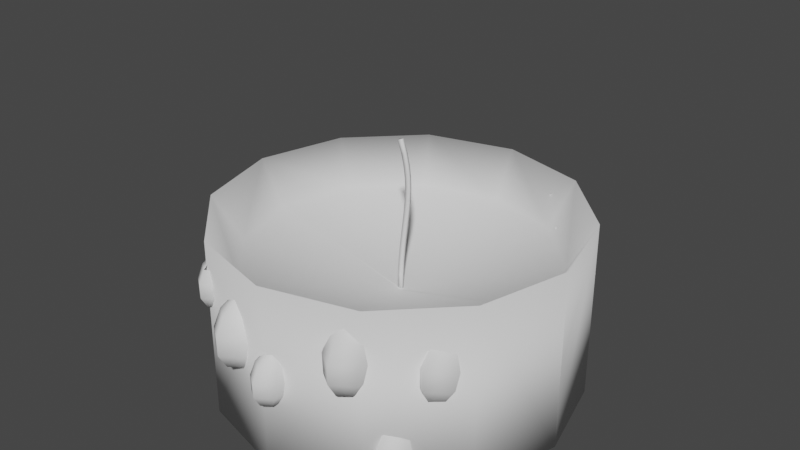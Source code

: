 # Source: candle.blend  (saved by Blender 3.1.7; exported with 4.5.12 LTS)
import bpy
from mathutils import Matrix  # noqa: F401  (used for matrix-valued properties, if any)

bpy.ops.wm.read_factory_settings(use_empty=True)
scene = bpy.context.scene
scene.name = 'Scene'

# ---- collections
col_collection = bpy.data.collections.new('Collection'); scene.collection.children.link(col_collection)

# ---- world
world_world = bpy.data.worlds.new('World'); scene.world = world_world
world_world.use_nodes = True; world_world.node_tree.nodes.clear()
_N = world_world.node_tree.nodes; _L = world_world.node_tree.links
n0 = _N.new('ShaderNodeOutputWorld'); n0.name = 'World Output'; n0.location = (300, 300)
n1 = _N.new('ShaderNodeBackground'); n1.name = 'Background'; n1.location = (10, 300)
n1.inputs[0].default_value = (0.05088, 0.05088, 0.05088, 1.0)
_L.new(n1.outputs[0], n0.inputs[0])
n0.is_active_output = True
world_world.color = (0.05088, 0.05088, 0.05088)
world_world.use_sun_shadow = False
world_world.sun_shadow_jitter_overblur = 0.0

# ---- meshes
me_cylinder_002 = bpy.data.meshes.new('Cylinder.002')
me_cylinder_002.from_pydata([(-3.103e-05, 0.4926, 4.566e-05), (-8.411e-05, 0.4924, 0.4999), (0.25, 0.4256, 4.566e-05), (0.2503, 0.4257, 0.4999), (0.433, 0.2426, 4.566e-05), (0.4329, 0.2425, 0.4999), (0.5, -0.007423, 0.0001571), (0.5, -0.007423, 0.5), (-0.5, -0.007423, 4.566e-05), (-0.5002, -0.007423, 0.5), (-0.433, 0.2426, 4.566e-05), (-0.4326, 0.2426, 0.4999), (-0.25, 0.4256, 4.566e-05), (-0.2498, 0.4255, 0.5001), (0.005999, -0.003084, 0.2659), (0.5002, -0.007423, 0.2502), (0.002157, 0.4172, 0.3713), (0.2141, 0.361, 0.3699), (0.3697, 0.2058, 0.3698), (0.4258, -0.00609, 0.3707), (-0.4174, -0.005788, 0.3757), (-0.3619, 0.2039, 0.3742), (-0.2091, 0.3592, 0.3726), (-0.1112, 0.4614, 0.4072), (-0.1094, 0.5054, 0.3801), (-0.1089, 0.5301, 0.3345), (-0.11, 0.5288, 0.2828), (-0.1123, 0.5019, 0.2388), (-0.08673, 0.4334, 0.4), (-0.06696, 0.4568, 0.3677), (-0.05993, 0.474, 0.3202), (-0.06755, 0.4802, 0.2704), (-0.08776, 0.4739, 0.2316), (-0.07182, 0.373, 0.3476), (-0.06555, 0.3772, 0.297), (-0.07241, 0.3964, 0.2503), (-0.09057, 0.4254, 0.22), (0.4006, 0.2736, 0.3792), (0.3808, 0.2501, 0.4116), (0.3553, 0.3186, 0.2503), (0.3575, 0.3455, 0.2944), (0.3586, 0.3468, 0.3461), (0.3581, 0.3221, 0.3916), (0.3563, 0.2781, 0.4187), (-0.1414, 0.3926, 0.3911), (-0.1616, 0.3863, 0.3523), (-0.1692, 0.3925, 0.3025), (-0.1622, 0.4096, 0.2551), (-0.1424, 0.4331, 0.2227), (-0.1385, 0.441, 0.4027), (-0.1567, 0.4701, 0.3724), (-0.1636, 0.4893, 0.3257), (-0.1573, 0.4935, 0.2751), (-0.1396, 0.4815, 0.2343), (0.4076, 0.2907, 0.3318), (0.4, 0.2969, 0.282), (0.3798, 0.2906, 0.2432), (0.3957, 0.1897, 0.3591), (0.402, 0.1939, 0.3086), (0.3951, 0.2131, 0.2619), (0.377, 0.2422, 0.2316), (0.2984, 0.2092, 0.3141), (0.3054, 0.2264, 0.2666), (0.3251, 0.2498, 0.2343), (0.3108, 0.2868, 0.3839), (0.304, 0.306, 0.3372), (0.3102, 0.3102, 0.2867), (0.328, 0.2982, 0.2459), (-0.2109, 0.4037, 0.4209), (-0.2447, 0.4374, 0.3246), (-0.243, 0.4575, 0.3575), (-0.2422, 0.4584, 0.3962), (-0.2426, 0.44, 0.4302), (-0.2439, 0.4071, 0.4504), (-0.2056, 0.4165, 0.3855), (-0.2113, 0.4212, 0.3483), (-0.2264, 0.4164, 0.3193), (-0.2098, 0.3442, 0.3682), (-0.2149, 0.3585, 0.3333), (-0.2285, 0.3803, 0.3106), (-0.2664, 0.3558, 0.4384), (-0.2815, 0.351, 0.4094), (-0.2872, 0.3557, 0.3722), (-0.282, 0.3685, 0.3368), (-0.2672, 0.386, 0.3127), (-0.2643, 0.3919, 0.4471), (-0.2779, 0.4136, 0.4244), (-0.283, 0.428, 0.3895), (-0.2783, 0.4311, 0.3518), (-0.2651, 0.4222, 0.3213), (0.05437, 0.4901, 0.2962), (0.0396, 0.4726, 0.3203), (0.02053, 0.5238, 0.1999), (0.02223, 0.5438, 0.2328), (0.02301, 0.5448, 0.2714), (0.02267, 0.5264, 0.3054), (0.0213, 0.4935, 0.3257), (0.05962, 0.5029, 0.2607), (0.05393, 0.5076, 0.2235), (0.03883, 0.5028, 0.1945), (0.0375, 0.4364, 0.3117), (0.05074, 0.4275, 0.2812), (0.05542, 0.4306, 0.2434), (0.0503, 0.4449, 0.2085), (0.03673, 0.4667, 0.1859), (-0.001199, 0.4421, 0.3137), (-0.0163, 0.4374, 0.2847), (-0.02198, 0.4421, 0.2475), (-0.01674, 0.4549, 0.2121), (-0.001968, 0.4724, 0.1879), (0.0008986, 0.4783, 0.3224), (-0.01266, 0.5, 0.2997), (-0.01779, 0.5144, 0.2648), (-0.01311, 0.5175, 0.2271), (0.0001294, 0.5086, 0.1966), (0.326, 0.3473, 0.1526), (0.3063, 0.3238, 0.1849), (0.2807, 0.3923, 0.02366), (0.283, 0.4192, 0.06773), (0.284, 0.4205, 0.1194), (0.2836, 0.3958, 0.165), (0.2818, 0.3518, 0.1921), (0.3331, 0.3644, 0.1051), (0.3254, 0.3707, 0.05533), (0.3052, 0.3643, 0.0165), (0.3034, 0.2754, 0.1733), (0.3212, 0.2634, 0.1325), (0.3274, 0.2676, 0.08194), (0.3206, 0.2868, 0.03525), (0.3024, 0.3159, 0.004904), (0.2516, 0.2831, 0.176), (0.2314, 0.2767, 0.1372), (0.2238, 0.2829, 0.08739), (0.2308, 0.3001, 0.03996), (0.2506, 0.3236, 0.007625), (0.2544, 0.3315, 0.1876), (0.2363, 0.3606, 0.1573), (0.2294, 0.3798, 0.1106), (0.2357, 0.3839, 0.06005), (0.2534, 0.372, 0.01922), (0.2549, 0.422, 0.4126), (0.2351, 0.3985, 0.4449), (0.2096, 0.467, 0.2837), (0.2119, 0.4939, 0.3278), (0.2129, 0.4952, 0.3795), (0.2125, 0.4705, 0.425), (0.2106, 0.4265, 0.4521), (0.2619, 0.4391, 0.3652), (0.2543, 0.4454, 0.3154), (0.2341, 0.439, 0.2765), (0.25, 0.3381, 0.3925), (0.2563, 0.3423, 0.342), (0.2495, 0.3615, 0.2953), (0.2313, 0.3906, 0.2649), (0.1527, 0.3576, 0.3474), (0.1597, 0.3748, 0.3), (0.1795, 0.3983, 0.2676), (0.1833, 0.4062, 0.4476), (0.1652, 0.4353, 0.4173), (0.1583, 0.4545, 0.3706), (0.1646, 0.4586, 0.3201), (0.1823, 0.4467, 0.2792), (-0.001486, -0.007423, 0.2682), (0.003466, -0.007423, 0.2672), (0.005961, -0.007423, 0.267), (0.008438, -0.007423, 0.2672), (0.01334, -0.007423, 0.2681), (-0.4169, -0.007423, 0.3757), (0.4254, -0.007423, 0.3707), (-3.103e-05, -0.5074, 4.566e-05), (-8.411e-05, -0.5073, 0.4999), (0.25, -0.4404, 4.566e-05), (0.2503, -0.4405, 0.4999), (0.433, -0.2574, 4.566e-05), (0.4329, -0.2574, 0.4999), (-0.433, -0.2574, 4.566e-05), (-0.4326, -0.2575, 0.4999), (-0.25, -0.4404, 4.566e-05), (-0.2498, -0.4404, 0.5001), (0.005999, -0.01176, 0.2659), (0.002157, -0.432, 0.3713), (0.2141, -0.3759, 0.3699), (0.3697, -0.2207, 0.3698), (0.4258, -0.008756, 0.3707), (-0.4174, -0.009058, 0.3757), (-0.3619, -0.2188, 0.3742), (-0.2091, -0.3741, 0.3726), (-0.1112, -0.4762, 0.4072), (-0.1094, -0.5202, 0.3801), (-0.1089, -0.5449, 0.3345), (-0.11, -0.5436, 0.2828), (-0.1123, -0.5167, 0.2388), (-0.08673, -0.4482, 0.4), (-0.06696, -0.4717, 0.3677), (-0.05993, -0.4888, 0.3202), (-0.06755, -0.4951, 0.2704), (-0.08776, -0.4887, 0.2316), (-0.07182, -0.3878, 0.3476), (-0.06555, -0.392, 0.297), (-0.07241, -0.4112, 0.2503), (-0.09057, -0.4403, 0.22), (0.4006, -0.2884, 0.3792), (0.3808, -0.2649, 0.4116), (0.3553, -0.3335, 0.2503), (0.3575, -0.3603, 0.2944), (0.3586, -0.3616, 0.3461), (0.3581, -0.337, 0.3916), (0.3563, -0.293, 0.4187), (-0.1414, -0.4075, 0.3911), (-0.1616, -0.4011, 0.3523), (-0.1692, -0.4073, 0.3025), (-0.1622, -0.4245, 0.2551), (-0.1424, -0.448, 0.2227), (-0.1385, -0.4559, 0.4027), (-0.1567, -0.485, 0.3724), (-0.1636, -0.5042, 0.3257), (-0.1573, -0.5083, 0.2751), (-0.1396, -0.4964, 0.2343), (0.4076, -0.3055, 0.3318), (0.4, -0.3118, 0.282), (0.3798, -0.3054, 0.2432), (0.3957, -0.2045, 0.3591), (0.402, -0.2087, 0.3086), (0.3951, -0.2279, 0.2619), (0.377, -0.257, 0.2316), (0.2984, -0.2241, 0.3141), (0.3054, -0.2412, 0.2666), (0.3251, -0.2647, 0.2343), (0.3108, -0.3017, 0.3839), (0.304, -0.3209, 0.3372), (0.3102, -0.3251, 0.2867), (0.328, -0.3131, 0.2459), (-0.2109, -0.4186, 0.4209), (-0.2447, -0.4522, 0.3246), (-0.243, -0.4723, 0.3575), (-0.2422, -0.4733, 0.3962), (-0.2426, -0.4548, 0.4302), (-0.2439, -0.422, 0.4504), (-0.2056, -0.4314, 0.3855), (-0.2113, -0.436, 0.3483), (-0.2264, -0.4313, 0.3193), (-0.2098, -0.359, 0.3682), (-0.2149, -0.3734, 0.3333), (-0.2285, -0.3951, 0.3106), (-0.2664, -0.3706, 0.4384), (-0.2815, -0.3659, 0.4094), (-0.2872, -0.3705, 0.3722), (-0.282, -0.3833, 0.3368), (-0.2672, -0.4008, 0.3127), (-0.2643, -0.4068, 0.4471), (-0.2779, -0.4285, 0.4244), (-0.283, -0.4428, 0.3895), (-0.2783, -0.4459, 0.3518), (-0.2651, -0.437, 0.3213), (0.05437, -0.505, 0.2962), (0.0396, -0.4874, 0.3203), (0.02053, -0.5386, 0.1999), (0.02223, -0.5587, 0.2328), (0.02301, -0.5597, 0.2714), (0.02267, -0.5412, 0.3054), (0.0213, -0.5084, 0.3257), (0.05962, -0.5178, 0.2607), (0.05393, -0.5224, 0.2235), (0.03883, -0.5177, 0.1945), (0.0375, -0.4513, 0.3117), (0.05074, -0.4423, 0.2812), (0.05542, -0.4454, 0.2434), (0.0503, -0.4598, 0.2085), (0.03673, -0.4815, 0.1859), (-0.001199, -0.457, 0.3137), (-0.0163, -0.4522, 0.2847), (-0.02198, -0.4569, 0.2475), (-0.01674, -0.4697, 0.2121), (-0.001968, -0.4872, 0.1879), (0.0008986, -0.4932, 0.3224), (-0.01266, -0.5149, 0.2997), (-0.01779, -0.5292, 0.2648), (-0.01311, -0.5323, 0.2271), (0.0001294, -0.5234, 0.1966), (0.326, -0.3621, 0.1526), (0.3063, -0.3386, 0.1849), (0.2807, -0.4072, 0.02366), (0.283, -0.4341, 0.06773), (0.284, -0.4353, 0.1194), (0.2836, -0.4107, 0.165), (0.2818, -0.3667, 0.1921), (0.3331, -0.3793, 0.1051), (0.3254, -0.3855, 0.05533), (0.3052, -0.3791, 0.0165), (0.3034, -0.2902, 0.1733), (0.3212, -0.2783, 0.1325), (0.3274, -0.2824, 0.08194), (0.3206, -0.3016, 0.03525), (0.3024, -0.3307, 0.004904), (0.2516, -0.2979, 0.176), (0.2314, -0.2915, 0.1372), (0.2238, -0.2978, 0.08739), (0.2308, -0.3149, 0.03996), (0.2506, -0.3384, 0.007625), (0.2544, -0.3463, 0.1876), (0.2363, -0.3754, 0.1573), (0.2294, -0.3946, 0.1106), (0.2357, -0.3988, 0.06005), (0.2534, -0.3868, 0.01922), (0.2549, -0.4368, 0.4126), (0.2351, -0.4133, 0.4449), (0.2096, -0.4819, 0.2837), (0.2119, -0.5088, 0.3278), (0.2129, -0.51, 0.3795), (0.2125, -0.4854, 0.425), (0.2106, -0.4414, 0.4521), (0.2619, -0.454, 0.3652), (0.2543, -0.4602, 0.3154), (0.2341, -0.4538, 0.2765), (0.25, -0.353, 0.3925), (0.2563, -0.3571, 0.342), (0.2495, -0.3763, 0.2953), (0.2313, -0.4054, 0.2649), (0.1527, -0.3725, 0.3474), (0.1597, -0.3896, 0.3), (0.1795, -0.4131, 0.2676), (0.1833, -0.421, 0.4476), (0.1652, -0.4501, 0.4173), (0.1583, -0.4693, 0.3706), (0.1646, -0.4735, 0.3201), (0.1823, -0.4615, 0.2792)], [], [(0, 1, 3, 2), (2, 3, 5, 4), (4, 5, 7, 15, 6), (8, 9, 11, 10), (1, 16, 17, 3), (10, 11, 13, 12), (12, 13, 1, 0), (16, 14, 17), (17, 14, 18), (18, 14, 19), (166, 14, 165), (165, 14, 164), (164, 14, 163), (163, 14, 162), (162, 14, 20, 167), (20, 14, 21), (21, 14, 22), (22, 14, 16), (13, 22, 16, 1), (3, 17, 18, 5), (9, 167, 20), (5, 18, 19, 7), (9, 20, 21, 11), (7, 19, 168), (11, 21, 22, 13), (39, 40, 55, 56), (26, 25, 30, 31), (24, 23, 28, 29), (27, 26, 31, 32), (25, 24, 29, 30), (69, 70, 75, 76), (32, 31, 35, 36), (30, 29, 33, 34), (42, 43, 38, 37), (31, 30, 34, 35), (54, 37, 57, 58), (62, 61, 65, 66), (63, 62, 66, 67), (67, 66, 40, 39), (55, 54, 58, 59), (56, 55, 59, 60), (65, 64, 42, 41), (48, 47, 52, 53), (46, 45, 50, 51), (66, 65, 41, 40), (40, 41, 54, 55), (47, 46, 51, 52), (45, 44, 49, 50), (53, 52, 26, 27), (51, 50, 24, 25), (86, 85, 73, 72), (41, 42, 37, 54), (52, 51, 25, 26), (50, 49, 23, 24), (83, 82, 87, 88), (84, 83, 88, 89), (89, 88, 70, 69), (75, 74, 77, 78), (81, 80, 85, 86), (76, 75, 78, 79), (82, 81, 86, 87), (87, 86, 72, 71), (88, 87, 71, 70), (70, 71, 74, 75), (71, 72, 68, 74), (92, 93, 98, 99), (95, 96, 91, 90), (97, 90, 101, 102), (111, 110, 96, 95), (108, 107, 112, 113), (90, 91, 100, 101), (109, 108, 113, 114), (114, 113, 93, 92), (98, 97, 102, 103), (106, 105, 110, 111), (99, 98, 103, 104), (107, 106, 111, 112), (112, 111, 95, 94), (113, 112, 94, 93), (93, 94, 97, 98), (94, 95, 90, 97), (99, 104, 109, 114, 92), (27, 32, 36, 48, 53), (56, 60, 63, 67, 39), (76, 79, 84, 89, 69), (117, 118, 123, 124), (136, 135, 121, 120), (120, 121, 116, 115), (122, 115, 126, 127), (133, 132, 137, 138), (115, 116, 125, 126), (134, 133, 138, 139), (139, 138, 118, 117), (123, 122, 127, 128), (131, 130, 135, 136), (124, 123, 128, 129), (132, 131, 136, 137), (137, 136, 120, 119), (138, 137, 119, 118), (118, 119, 122, 123), (119, 120, 115, 122), (124, 129, 134, 139, 117), (142, 143, 148, 149), (158, 157, 146, 145), (145, 146, 141, 140), (147, 140, 150, 151), (155, 154, 159, 160), (156, 155, 160, 161), (161, 160, 143, 142), (148, 147, 151, 152), (149, 148, 152, 153), (159, 158, 145, 144), (160, 159, 144, 143), (143, 144, 147, 148), (144, 145, 140, 147), (149, 153, 156, 161, 142), (19, 14, 166, 168), (0, 2, 4, 6, 8, 10, 12), (169, 171, 172, 170), (171, 173, 174, 172), (173, 6, 15, 7, 174), (8, 175, 176, 9), (170, 172, 181, 180), (175, 177, 178, 176), (177, 169, 170, 178), (180, 181, 179), (181, 182, 179), (182, 183, 179), (166, 165, 179), (165, 164, 179), (164, 163, 179), (163, 162, 179), (162, 167, 184, 179), (184, 185, 179), (185, 186, 179), (186, 180, 179), (178, 170, 180, 186), (172, 174, 182, 181), (9, 184, 167), (174, 7, 183, 182), (9, 176, 185, 184), (7, 168, 183), (176, 178, 186, 185), (203, 220, 219, 204), (190, 195, 194, 189), (188, 193, 192, 187), (191, 196, 195, 190), (189, 194, 193, 188), (233, 240, 239, 234), (196, 200, 199, 195), (194, 198, 197, 193), (206, 201, 202, 207), (195, 199, 198, 194), (218, 222, 221, 201), (226, 230, 229, 225), (227, 231, 230, 226), (231, 203, 204, 230), (219, 223, 222, 218), (220, 224, 223, 219), (229, 205, 206, 228), (212, 217, 216, 211), (210, 215, 214, 209), (230, 204, 205, 229), (204, 219, 218, 205), (211, 216, 215, 210), (209, 214, 213, 208), (217, 191, 190, 216), (215, 189, 188, 214), (250, 236, 237, 249), (205, 218, 201, 206), (216, 190, 189, 215), (214, 188, 187, 213), (247, 252, 251, 246), (248, 253, 252, 247), (253, 233, 234, 252), (239, 242, 241, 238), (245, 250, 249, 244), (240, 243, 242, 239), (246, 251, 250, 245), (251, 235, 236, 250), (252, 234, 235, 251), (234, 239, 238, 235), (235, 238, 232, 236), (256, 263, 262, 257), (259, 254, 255, 260), (261, 266, 265, 254), (275, 259, 260, 274), (272, 277, 276, 271), (254, 265, 264, 255), (273, 278, 277, 272), (278, 256, 257, 277), (262, 267, 266, 261), (270, 275, 274, 269), (263, 268, 267, 262), (271, 276, 275, 270), (276, 258, 259, 275), (277, 257, 258, 276), (257, 262, 261, 258), (258, 261, 254, 259), (263, 256, 278, 273, 268), (191, 217, 212, 200, 196), (220, 203, 231, 227, 224), (240, 233, 253, 248, 243), (281, 288, 287, 282), (300, 284, 285, 299), (284, 279, 280, 285), (286, 291, 290, 279), (297, 302, 301, 296), (279, 290, 289, 280), (298, 303, 302, 297), (303, 281, 282, 302), (287, 292, 291, 286), (295, 300, 299, 294), (288, 293, 292, 287), (296, 301, 300, 295), (301, 283, 284, 300), (302, 282, 283, 301), (282, 287, 286, 283), (283, 286, 279, 284), (288, 281, 303, 298, 293), (306, 313, 312, 307), (322, 309, 310, 321), (309, 304, 305, 310), (311, 315, 314, 304), (319, 324, 323, 318), (320, 325, 324, 319), (325, 306, 307, 324), (312, 316, 315, 311), (313, 317, 316, 312), (323, 308, 309, 322), (324, 307, 308, 323), (307, 312, 311, 308), (308, 311, 304, 309), (313, 306, 325, 320, 317), (183, 168, 166, 179), (169, 177, 175, 8, 6, 173, 171)])
me_cylinder_002.polygons.foreach_set('use_smooth', [True] * 236)
_uv = me_cylinder_002.uv_layers.new(name='UVMap')
_uv.uv.foreach_set('vector', [1.0, 0.5, 1.0, 1.0, 0.9167, 1.0, 0.9167, 0.5, 0.9167, 0.5, 0.9167, 1.0, 0.8333, 1.0, 0.8333, 0.5, 0.8333, 0.5, 0.8333, 1.0, 0.75, 1.0, 0.75, 0.75, 0.75, 0.5, 0.25, 0.5, 0.25, 1.0, 0.1667, 1.0, 0.1667, 0.5, 0.25, 0.49, 0.25, 0.37, 0.31, 0.3539, 0.37, 0.4578, 0.1667, 0.5, 0.1667, 1.0, 0.08333, 1.0, 0.08333, 0.5, 0.08333, 0.5, 0.08333, 1.0, 7.451e-08, 1.0, 7.451e-08, 0.5, 0.25, 0.37, 0.25, 0.25, 0.31, 0.3539, 0.31, 0.3539, 0.25, 0.25, 0.3539, 0.31, 0.3539, 0.31, 0.25, 0.25, 0.37, 0.25, 0.2521, 0.2488, 0.25, 0.25, 0.2507, 0.2488, 0.2507, 0.2488, 0.25, 0.25, 0.25, 0.2488, 0.25, 0.2488, 0.25, 0.25, 0.2493, 0.2488, 0.2493, 0.2488, 0.25, 0.25, 0.2479, 0.2488, 0.2479, 0.2488, 0.25, 0.25, 0.13, 0.25, 0.1301, 0.2495, 0.13, 0.25, 0.25, 0.25, 0.1461, 0.31, 0.1461, 0.31, 0.25, 0.25, 0.19, 0.3539, 0.19, 0.3539, 0.25, 0.25, 0.25, 0.37, 0.13, 0.4578, 0.19, 0.3539, 0.25, 0.37, 0.25, 0.49, 0.37, 0.4578, 0.31, 0.3539, 0.3539, 0.31, 0.4578, 0.37, 0.01, 0.25, 0.1301, 0.2495, 0.13, 0.25, 0.4578, 0.37, 0.3539, 0.31, 0.37, 0.25, 0.49, 0.25, 0.01, 0.25, 0.13, 0.25, 0.1461, 0.31, 0.04215, 0.37, 0.49, 0.25, 0.37, 0.25, 0.3699, 0.2496, 0.04215, 0.37, 0.1461, 0.31, 0.19, 0.3539, 0.13, 0.4578, 0.6667, 0.1667, 0.6667, 0.3333, 0.5, 0.3333, 0.5, 0.1667, 0.6667, 0.3333, 0.6667, 0.5, 0.5, 0.5, 0.5, 0.3333, 0.6667, 0.6667, 0.6667, 0.8333, 0.5, 0.8333, 0.5, 0.6667, 0.6667, 0.1667, 0.6667, 0.3333, 0.5, 0.3333, 0.5, 0.1667, 0.6667, 0.5, 0.6667, 0.6667, 0.5, 0.6667, 0.5, 0.5, 0.6667, 0.1667, 0.6667, 0.3333, 0.5, 0.3333, 0.5, 0.1667, 0.5, 0.1667, 0.5, 0.3333, 0.3333, 0.3333, 0.3333, 0.1667, 0.5, 0.5, 0.5, 0.6667, 0.3333, 0.6667, 0.3333, 0.5, 0.6667, 0.6667, 0.6667, 0.8333, 0.5, 0.8333, 0.5, 0.6667, 0.5, 0.3333, 0.5, 0.5, 0.3333, 0.5, 0.3333, 0.3333, 0.5, 0.5, 0.5, 0.6667, 0.3333, 0.6667, 0.3333, 0.5, 1.0, 0.3333, 1.0, 0.5, 0.8333, 0.5, 0.8333, 0.3333, 1.0, 0.1667, 1.0, 0.3333, 0.8333, 0.3333, 0.8333, 0.1667, 0.8333, 0.1667, 0.8333, 0.3333, 0.6667, 0.3333, 0.6667, 0.1667, 0.5, 0.3333, 0.5, 0.5, 0.3333, 0.5, 0.3333, 0.3333, 0.5, 0.1667, 0.5, 0.3333, 0.3333, 0.3333, 0.3333, 0.1667, 0.8333, 0.5, 0.8333, 0.6667, 0.6667, 0.6667, 0.6667, 0.5, 1.0, 0.1667, 1.0, 0.3333, 0.8333, 0.3333, 0.8333, 0.1667, 1.0, 0.5, 1.0, 0.6667, 0.8333, 0.6667, 0.8333, 0.5, 0.8333, 0.3333, 0.8333, 0.5, 0.6667, 0.5, 0.6667, 0.3333, 0.6667, 0.3333, 0.6667, 0.5, 0.5, 0.5, 0.5, 0.3333, 1.0, 0.3333, 1.0, 0.5, 0.8333, 0.5, 0.8333, 0.3333, 1.0, 0.6667, 1.0, 0.8333, 0.8333, 0.8333, 0.8333, 0.6667, 0.8333, 0.1667, 0.8333, 0.3333, 0.6667, 0.3333, 0.6667, 0.1667, 0.8333, 0.5, 0.8333, 0.6667, 0.6667, 0.6667, 0.6667, 0.5, 0.8333, 0.6667, 0.8333, 0.8333, 0.6667, 0.8333, 0.6667, 0.6667, 0.6667, 0.5, 0.6667, 0.6667, 0.5, 0.6667, 0.5, 0.5, 0.8333, 0.3333, 0.8333, 0.5, 0.6667, 0.5, 0.6667, 0.3333, 0.8333, 0.6667, 0.8333, 0.8333, 0.6667, 0.8333, 0.6667, 0.6667, 1.0, 0.3333, 1.0, 0.5, 0.8333, 0.5, 0.8333, 0.3333, 1.0, 0.1667, 1.0, 0.3333, 0.8333, 0.3333, 0.8333, 0.1667, 0.8333, 0.1667, 0.8333, 0.3333, 0.6667, 0.3333, 0.6667, 0.1667, 0.5, 0.3333, 0.5, 0.5, 0.3333, 0.5, 0.3333, 0.3333, 1.0, 0.6667, 1.0, 0.8333, 0.8333, 0.8333, 0.8333, 0.6667, 0.5, 0.1667, 0.5, 0.3333, 0.3333, 0.3333, 0.3333, 0.1667, 1.0, 0.5, 1.0, 0.6667, 0.8333, 0.6667, 0.8333, 0.5, 0.8333, 0.5, 0.8333, 0.6667, 0.6667, 0.6667, 0.6667, 0.5, 0.8333, 0.3333, 0.8333, 0.5, 0.6667, 0.5, 0.6667, 0.3333, 0.6667, 0.3333, 0.6667, 0.5, 0.5, 0.5, 0.5, 0.3333, 0.6667, 0.5, 0.6667, 0.6667, 0.5, 0.6667, 0.5, 0.5, 0.6667, 0.1667, 0.6667, 0.3333, 0.5, 0.3333, 0.5, 0.1667, 0.6667, 0.6667, 0.6667, 0.8333, 0.5, 0.8333, 0.5, 0.6667, 0.5, 0.5, 0.5, 0.6667, 0.3333, 0.6667, 0.3333, 0.5, 0.8333, 0.6667, 0.8333, 0.8333, 0.6667, 0.8333, 0.6667, 0.6667, 1.0, 0.3333, 1.0, 0.5, 0.8333, 0.5, 0.8333, 0.3333, 0.5, 0.6667, 0.5, 0.8333, 0.3333, 0.8333, 0.3333, 0.6667, 1.0, 0.1667, 1.0, 0.3333, 0.8333, 0.3333, 0.8333, 0.1667, 0.8333, 0.1667, 0.8333, 0.3333, 0.6667, 0.3333, 0.6667, 0.1667, 0.5, 0.3333, 0.5, 0.5, 0.3333, 0.5, 0.3333, 0.3333, 1.0, 0.6667, 1.0, 0.8333, 0.8333, 0.8333, 0.8333, 0.6667, 0.5, 0.1667, 0.5, 0.3333, 0.3333, 0.3333, 0.3333, 0.1667, 1.0, 0.5, 1.0, 0.6667, 0.8333, 0.6667, 0.8333, 0.5, 0.8333, 0.5, 0.8333, 0.6667, 0.6667, 0.6667, 0.6667, 0.5, 0.8333, 0.3333, 0.8333, 0.5, 0.6667, 0.5, 0.6667, 0.3333, 0.6667, 0.3333, 0.6667, 0.5, 0.5, 0.5, 0.5, 0.3333, 0.6667, 0.5, 0.6667, 0.6667, 0.5, 0.6667, 0.5, 0.5, 0.5, 0.1667, 0.3333, 0.1667, 1.0, 0.1667, 0.8333, 0.1667, 0.6667, 0.1667, 0.6667, 0.1667, 0.5, 0.1667, 0.3333, 0.1667, 1.0, 0.1667, 0.8333, 0.1667, 0.5, 0.1667, 0.3333, 0.1667, 1.0, 0.1667, 0.8333, 0.1667, 0.6667, 0.1667, 0.5, 0.1667, 0.3333, 0.1667, 1.0, 0.1667, 0.8333, 0.1667, 0.6667, 0.1667, 0.6667, 0.1667, 0.6667, 0.3333, 0.5, 0.3333, 0.5, 0.1667, 0.8333, 0.6667, 0.8333, 0.8333, 0.6667, 0.8333, 0.6667, 0.6667, 0.6667, 0.6667, 0.6667, 0.8333, 0.5, 0.8333, 0.5, 0.6667, 0.5, 0.5, 0.5, 0.6667, 0.3333, 0.6667, 0.3333, 0.5, 1.0, 0.3333, 1.0, 0.5, 0.8333, 0.5, 0.8333, 0.3333, 0.5, 0.6667, 0.5, 0.8333, 0.3333, 0.8333, 0.3333, 0.6667, 1.0, 0.1667, 1.0, 0.3333, 0.8333, 0.3333, 0.8333, 0.1667, 0.8333, 0.1667, 0.8333, 0.3333, 0.6667, 0.3333, 0.6667, 0.1667, 0.5, 0.3333, 0.5, 0.5, 0.3333, 0.5, 0.3333, 0.3333, 1.0, 0.6667, 1.0, 0.8333, 0.8333, 0.8333, 0.8333, 0.6667, 0.5, 0.1667, 0.5, 0.3333, 0.3333, 0.3333, 0.3333, 0.1667, 1.0, 0.5, 1.0, 0.6667, 0.8333, 0.6667, 0.8333, 0.5, 0.8333, 0.5, 0.8333, 0.6667, 0.6667, 0.6667, 0.6667, 0.5, 0.8333, 0.3333, 0.8333, 0.5, 0.6667, 0.5, 0.6667, 0.3333, 0.6667, 0.3333, 0.6667, 0.5, 0.5, 0.5, 0.5, 0.3333, 0.6667, 0.5, 0.6667, 0.6667, 0.5, 0.6667, 0.5, 0.5, 0.5, 0.1667, 0.3333, 0.1667, 1.0, 0.1667, 0.8333, 0.1667, 0.6667, 0.1667, 0.6667, 0.1667, 0.6667, 0.3333, 0.5, 0.3333, 0.5, 0.1667, 0.8333, 0.6667, 0.8333, 0.8333, 0.6667, 0.8333, 0.6667, 0.6667, 0.6667, 0.6667, 0.6667, 0.8333, 0.5, 0.8333, 0.5, 0.6667, 0.5, 0.5, 0.5, 0.6667, 0.3333, 0.6667, 0.3333, 0.5, 1.0, 0.3333, 1.0, 0.5, 0.8333, 0.5, 0.8333, 0.3333, 1.0, 0.1667, 1.0, 0.3333, 0.8333, 0.3333, 0.8333, 0.1667, 0.8333, 0.1667, 0.8333, 0.3333, 0.6667, 0.3333, 0.6667, 0.1667, 0.5, 0.3333, 0.5, 0.5, 0.3333, 0.5, 0.3333, 0.3333, 0.5, 0.1667, 0.5, 0.3333, 0.3333, 0.3333, 0.3333, 0.1667, 0.8333, 0.5, 0.8333, 0.6667, 0.6667, 0.6667, 0.6667, 0.5, 0.8333, 0.3333, 0.8333, 0.5, 0.6667, 0.5, 0.6667, 0.3333, 0.6667, 0.3333, 0.6667, 0.5, 0.5, 0.5, 0.5, 0.3333, 0.6667, 0.5, 0.6667, 0.6667, 0.5, 0.6667, 0.5, 0.5, 0.5, 0.1667, 0.3333, 0.1667, 1.0, 0.1667, 0.8333, 0.1667, 0.6667, 0.1667, 0.37, 0.25, 0.25, 0.25, 0.2521, 0.2488, 0.3699, 0.2496, 0.75, 0.49, 0.87, 0.4578, 0.9578, 0.37, 0.99, 0.25, 0.51, 0.25, 0.5422, 0.37, 0.63, 0.4578, 1.0, 0.5, 0.9167, 0.5, 0.9167, 1.0, 1.0, 1.0, 0.9167, 0.5, 0.8333, 0.5, 0.8333, 1.0, 0.9167, 1.0, 0.8333, 0.5, 0.75, 0.5, 0.75, 0.75, 0.75, 1.0, 0.8333, 1.0, 0.25, 0.5, 0.1667, 0.5, 0.1667, 1.0, 0.25, 1.0, 0.25, 0.49, 0.37, 0.4578, 0.31, 0.3539, 0.25, 0.37, 0.1667, 0.5, 0.08333, 0.5, 0.08333, 1.0, 0.1667, 1.0, 0.08333, 0.5, 7.451e-08, 0.5, 7.451e-08, 1.0, 0.08333, 1.0, 0.25, 0.37, 0.31, 0.3539, 0.25, 0.25, 0.31, 0.3539, 0.3539, 0.31, 0.25, 0.25, 0.3539, 0.31, 0.37, 0.25, 0.25, 0.25, 0.2521, 0.2488, 0.2507, 0.2488, 0.25, 0.25, 0.2507, 0.2488, 0.25, 0.2488, 0.25, 0.25, 0.25, 0.2488, 0.2493, 0.2488, 0.25, 0.25, 0.2493, 0.2488, 0.2479, 0.2488, 0.25, 0.25, 0.2479, 0.2488, 0.1301, 0.2495, 0.13, 0.25, 0.25, 0.25, 0.13, 0.25, 0.1461, 0.31, 0.25, 0.25, 0.1461, 0.31, 0.19, 0.3539, 0.25, 0.25, 0.19, 0.3539, 0.25, 0.37, 0.25, 0.25, 0.13, 0.4578, 0.25, 0.49, 0.25, 0.37, 0.19, 0.3539, 0.37, 0.4578, 0.4578, 0.37, 0.3539, 0.31, 0.31, 0.3539, 0.01, 0.25, 0.13, 0.25, 0.1301, 0.2495, 0.4578, 0.37, 0.49, 0.25, 0.37, 0.25, 0.3539, 0.31, 0.01, 0.25, 0.04215, 0.37, 0.1461, 0.31, 0.13, 0.25, 0.49, 0.25, 0.3699, 0.2496, 0.37, 0.25, 0.04215, 0.37, 0.13, 0.4578, 0.19, 0.3539, 0.1461, 0.31, 0.6667, 0.1667, 0.5, 0.1667, 0.5, 0.3333, 0.6667, 0.3333, 0.6667, 0.3333, 0.5, 0.3333, 0.5, 0.5, 0.6667, 0.5, 0.6667, 0.6667, 0.5, 0.6667, 0.5, 0.8333, 0.6667, 0.8333, 0.6667, 0.1667, 0.5, 0.1667, 0.5, 0.3333, 0.6667, 0.3333, 0.6667, 0.5, 0.5, 0.5, 0.5, 0.6667, 0.6667, 0.6667, 0.6667, 0.1667, 0.5, 0.1667, 0.5, 0.3333, 0.6667, 0.3333, 0.5, 0.1667, 0.3333, 0.1667, 0.3333, 0.3333, 0.5, 0.3333, 0.5, 0.5, 0.3333, 0.5, 0.3333, 0.6667, 0.5, 0.6667, 0.6667, 0.6667, 0.5, 0.6667, 0.5, 0.8333, 0.6667, 0.8333, 0.5, 0.3333, 0.3333, 0.3333, 0.3333, 0.5, 0.5, 0.5, 0.5, 0.5, 0.3333, 0.5, 0.3333, 0.6667, 0.5, 0.6667, 1.0, 0.3333, 0.8333, 0.3333, 0.8333, 0.5, 1.0, 0.5, 1.0, 0.1667, 0.8333, 0.1667, 0.8333, 0.3333, 1.0, 0.3333, 0.8333, 0.1667, 0.6667, 0.1667, 0.6667, 0.3333, 0.8333, 0.3333, 0.5, 0.3333, 0.3333, 0.3333, 0.3333, 0.5, 0.5, 0.5, 0.5, 0.1667, 0.3333, 0.1667, 0.3333, 0.3333, 0.5, 0.3333, 0.8333, 0.5, 0.6667, 0.5, 0.6667, 0.6667, 0.8333, 0.6667, 1.0, 0.1667, 0.8333, 0.1667, 0.8333, 0.3333, 1.0, 0.3333, 1.0, 0.5, 0.8333, 0.5, 0.8333, 0.6667, 1.0, 0.6667, 0.8333, 0.3333, 0.6667, 0.3333, 0.6667, 0.5, 0.8333, 0.5, 0.6667, 0.3333, 0.5, 0.3333, 0.5, 0.5, 0.6667, 0.5, 1.0, 0.3333, 0.8333, 0.3333, 0.8333, 0.5, 1.0, 0.5, 1.0, 0.6667, 0.8333, 0.6667, 0.8333, 0.8333, 1.0, 0.8333, 0.8333, 0.1667, 0.6667, 0.1667, 0.6667, 0.3333, 0.8333, 0.3333, 0.8333, 0.5, 0.6667, 0.5, 0.6667, 0.6667, 0.8333, 0.6667, 0.8333, 0.6667, 0.6667, 0.6667, 0.6667, 0.8333, 0.8333, 0.8333, 0.6667, 0.5, 0.5, 0.5, 0.5, 0.6667, 0.6667, 0.6667, 0.8333, 0.3333, 0.6667, 0.3333, 0.6667, 0.5, 0.8333, 0.5, 0.8333, 0.6667, 0.6667, 0.6667, 0.6667, 0.8333, 0.8333, 0.8333, 1.0, 0.3333, 0.8333, 0.3333, 0.8333, 0.5, 1.0, 0.5, 1.0, 0.1667, 0.8333, 0.1667, 0.8333, 0.3333, 1.0, 0.3333, 0.8333, 0.1667, 0.6667, 0.1667, 0.6667, 0.3333, 0.8333, 0.3333, 0.5, 0.3333, 0.3333, 0.3333, 0.3333, 0.5, 0.5, 0.5, 1.0, 0.6667, 0.8333, 0.6667, 0.8333, 0.8333, 1.0, 0.8333, 0.5, 0.1667, 0.3333, 0.1667, 0.3333, 0.3333, 0.5, 0.3333, 1.0, 0.5, 0.8333, 0.5, 0.8333, 0.6667, 1.0, 0.6667, 0.8333, 0.5, 0.6667, 0.5, 0.6667, 0.6667, 0.8333, 0.6667, 0.8333, 0.3333, 0.6667, 0.3333, 0.6667, 0.5, 0.8333, 0.5, 0.6667, 0.3333, 0.5, 0.3333, 0.5, 0.5, 0.6667, 0.5, 0.6667, 0.5, 0.5, 0.5, 0.5, 0.6667, 0.6667, 0.6667, 0.6667, 0.1667, 0.5, 0.1667, 0.5, 0.3333, 0.6667, 0.3333, 0.6667, 0.6667, 0.5, 0.6667, 0.5, 0.8333, 0.6667, 0.8333, 0.5, 0.5, 0.3333, 0.5, 0.3333, 0.6667, 0.5, 0.6667, 0.8333, 0.6667, 0.6667, 0.6667, 0.6667, 0.8333, 0.8333, 0.8333, 1.0, 0.3333, 0.8333, 0.3333, 0.8333, 0.5, 1.0, 0.5, 0.5, 0.6667, 0.3333, 0.6667, 0.3333, 0.8333, 0.5, 0.8333, 1.0, 0.1667, 0.8333, 0.1667, 0.8333, 0.3333, 1.0, 0.3333, 0.8333, 0.1667, 0.6667, 0.1667, 0.6667, 0.3333, 0.8333, 0.3333, 0.5, 0.3333, 0.3333, 0.3333, 0.3333, 0.5, 0.5, 0.5, 1.0, 0.6667, 0.8333, 0.6667, 0.8333, 0.8333, 1.0, 0.8333, 0.5, 0.1667, 0.3333, 0.1667, 0.3333, 0.3333, 0.5, 0.3333, 1.0, 0.5, 0.8333, 0.5, 0.8333, 0.6667, 1.0, 0.6667, 0.8333, 0.5, 0.6667, 0.5, 0.6667, 0.6667, 0.8333, 0.6667, 0.8333, 0.3333, 0.6667, 0.3333, 0.6667, 0.5, 0.8333, 0.5, 0.6667, 0.3333, 0.5, 0.3333, 0.5, 0.5, 0.6667, 0.5, 0.6667, 0.5, 0.5, 0.5, 0.5, 0.6667, 0.6667, 0.6667, 0.5, 0.1667, 0.6667, 0.1667, 0.8333, 0.1667, 1.0, 0.1667, 0.3333, 0.1667, 0.6667, 0.1667, 0.8333, 0.1667, 1.0, 0.1667, 0.3333, 0.1667, 0.5, 0.1667, 0.5, 0.1667, 0.6667, 0.1667, 0.8333, 0.1667, 1.0, 0.1667, 0.3333, 0.1667, 0.5, 0.1667, 0.6667, 0.1667, 0.8333, 0.1667, 1.0, 0.1667, 0.3333, 0.1667, 0.6667, 0.1667, 0.5, 0.1667, 0.5, 0.3333, 0.6667, 0.3333, 0.8333, 0.6667, 0.6667, 0.6667, 0.6667, 0.8333, 0.8333, 0.8333, 0.6667, 0.6667, 0.5, 0.6667, 0.5, 0.8333, 0.6667, 0.8333, 0.5, 0.5, 0.3333, 0.5, 0.3333, 0.6667, 0.5, 0.6667, 1.0, 0.3333, 0.8333, 0.3333, 0.8333, 0.5, 1.0, 0.5, 0.5, 0.6667, 0.3333, 0.6667, 0.3333, 0.8333, 0.5, 0.8333, 1.0, 0.1667, 0.8333, 0.1667, 0.8333, 0.3333, 1.0, 0.3333, 0.8333, 0.1667, 0.6667, 0.1667, 0.6667, 0.3333, 0.8333, 0.3333, 0.5, 0.3333, 0.3333, 0.3333, 0.3333, 0.5, 0.5, 0.5, 1.0, 0.6667, 0.8333, 0.6667, 0.8333, 0.8333, 1.0, 0.8333, 0.5, 0.1667, 0.3333, 0.1667, 0.3333, 0.3333, 0.5, 0.3333, 1.0, 0.5, 0.8333, 0.5, 0.8333, 0.6667, 1.0, 0.6667, 0.8333, 0.5, 0.6667, 0.5, 0.6667, 0.6667, 0.8333, 0.6667, 0.8333, 0.3333, 0.6667, 0.3333, 0.6667, 0.5, 0.8333, 0.5, 0.6667, 0.3333, 0.5, 0.3333, 0.5, 0.5, 0.6667, 0.5, 0.6667, 0.5, 0.5, 0.5, 0.5, 0.6667, 0.6667, 0.6667, 0.5, 0.1667, 0.6667, 0.1667, 0.8333, 0.1667, 1.0, 0.1667, 0.3333, 0.1667, 0.6667, 0.1667, 0.5, 0.1667, 0.5, 0.3333, 0.6667, 0.3333, 0.8333, 0.6667, 0.6667, 0.6667, 0.6667, 0.8333, 0.8333, 0.8333, 0.6667, 0.6667, 0.5, 0.6667, 0.5, 0.8333, 0.6667, 0.8333, 0.5, 0.5, 0.3333, 0.5, 0.3333, 0.6667, 0.5, 0.6667, 1.0, 0.3333, 0.8333, 0.3333, 0.8333, 0.5, 1.0, 0.5, 1.0, 0.1667, 0.8333, 0.1667, 0.8333, 0.3333, 1.0, 0.3333, 0.8333, 0.1667, 0.6667, 0.1667, 0.6667, 0.3333, 0.8333, 0.3333, 0.5, 0.3333, 0.3333, 0.3333, 0.3333, 0.5, 0.5, 0.5, 0.5, 0.1667, 0.3333, 0.1667, 0.3333, 0.3333, 0.5, 0.3333, 0.8333, 0.5, 0.6667, 0.5, 0.6667, 0.6667, 0.8333, 0.6667, 0.8333, 0.3333, 0.6667, 0.3333, 0.6667, 0.5, 0.8333, 0.5, 0.6667, 0.3333, 0.5, 0.3333, 0.5, 0.5, 0.6667, 0.5, 0.6667, 0.5, 0.5, 0.5, 0.5, 0.6667, 0.6667, 0.6667, 0.5, 0.1667, 0.6667, 0.1667, 0.8333, 0.1667, 1.0, 0.1667, 0.3333, 0.1667, 0.37, 0.25, 0.3699, 0.2496, 0.2521, 0.2488, 0.25, 0.25, 0.75, 0.49, 0.63, 0.4578, 0.5422, 0.37, 0.51, 0.25, 0.99, 0.25, 0.9578, 0.37, 0.87, 0.4578])
me_cylinder_002.use_remesh_fix_poles = True
me_cylinder_002.use_remesh_preserve_attributes = False
me_cylinder_002.update()

# ---- curves / text
cu_beziercurve = bpy.data.curves.new('BezierCurve', 'CURVE')
cu_beziercurve.dimensions = '3D'
_sp = cu_beziercurve.splines.new('BEZIER'); _sp.bezier_points.add(1)
_sp.bezier_points.foreach_set('co', [-3.169, 0.01669, 0.007797, -1.169, 0.01669, 0.007797])
_sp.bezier_points.foreach_set('handle_left', [-3.909, -0.2539, 0.02686, -2.169, 0.01669, 0.007797])
_sp.bezier_points.foreach_set('handle_right', [-2.505, 0.2592, -0.009289, -0.1686, 0.01669, 0.007797])
for _p, _l, _r in zip(_sp.bezier_points, ['ALIGNED', 'ALIGNED'], ['ALIGNED', 'ALIGNED']): _p.handle_left_type = _l; _p.handle_right_type = _r
_sp.order_u = 0
_sp.order_v = 0
cu_beziercurve.use_path = True
cu_beziercurve.extrude = 0.02
cu_beziercurve.fill_mode = 'FULL'
cu_beziercurve.twist_smooth = 2.75

# ---- objects
ob_candle = bpy.data.objects.new('candle', me_cylinder_002)
ob_wick = bpy.data.objects.new('wick', cu_beziercurve)

# ---- transforms, parenting, visibility, modifiers, constraints
ob_candle.location = (0.0002601, 0.006844, 0.02422)
ob_candle.scale = (0.8732, 0.8732, 0.8732)
ob_wick.location = (0.0002601, 0.006844, 0.02422)
ob_wick.rotation_euler = (1.571, 1.571, 0.0)
ob_wick.scale = (0.1906, 0.1906, 0.1906)
_m = ob_wick.modifiers.new('Solidify', 'SOLIDIFY')
_m.thickness = 0.06

# ---- collection membership
col_collection.objects.link(ob_candle)
col_collection.objects.link(ob_wick)

# ---- scene / render settings (as saved in the file)
scene.frame_start = 1; scene.frame_end = 250; scene.frame_set(1)
scene.render.engine = 'BLENDER_EEVEE_NEXT'
scene.cycles.sampling_pattern = 'TABULATED_SOBOL'
scene.cycles.use_light_tree = False
scene.view_settings.view_transform = 'Filmic'
bpy.context.view_layer.update()

# ---- added for rendering (the .blend has no active camera and no usable light): camera, sun
cam_auto = bpy.data.cameras.new('AutoCamera')
cam_auto.lens = 50.0
cam_auto.sensor_width = 36.0
cam_auto.clip_end = 1000.0
ob_auto_camera = bpy.data.objects.new('AutoCamera', cam_auto)
scene.collection.objects.link(ob_auto_camera)
ob_auto_camera.location = (1.41095, -1.69245, 1.55012)
ob_auto_camera.rotation_euler = (1.09748, -7.21219e-08, 0.694738)
scene.camera = ob_auto_camera
light_auto_sun = bpy.data.lights.new('AutoSun', 'SUN')
light_auto_sun.energy = 3.0
light_auto_sun.angle = 0.0523599
ob_auto_sun = bpy.data.objects.new('AutoSun', light_auto_sun)
scene.collection.objects.link(ob_auto_sun)
ob_auto_sun.rotation_euler = (0.872665, 0.174533, 0.523599)
bpy.context.view_layer.update()
